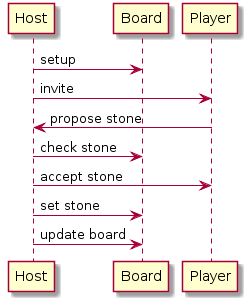

The diagram above was rendered by PlantUML. Its source (embedded in the PNG):
@startuml
Host -> Board : setup

Host -> Player : invite

Player -> Host : propose stone

Host -> Board : check stone

Host -> Player : accept stone

Host -> Board : set stone

Host -> Board : update board
@enduml